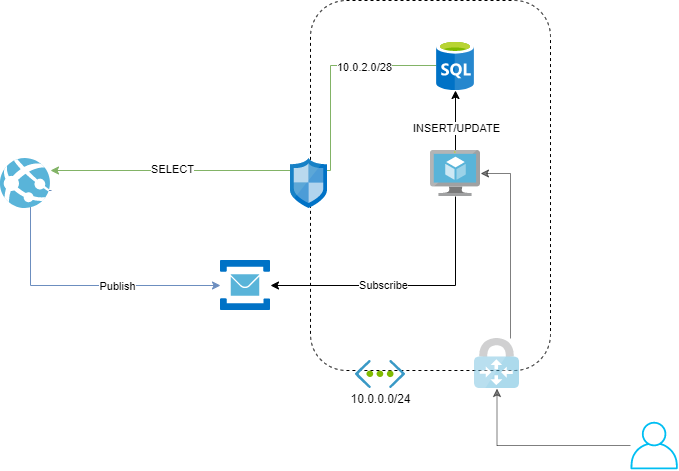

The diagram above was exported from draw.io. Its source (the exported page's mxGraphModel, read from the mxfile embedded in the PNG):
<mxGraphModel dx="1086" dy="967" grid="1" gridSize="10" guides="1" tooltips="1" connect="1" arrows="1" fold="1" page="1" pageScale="1" pageWidth="850" pageHeight="1100" math="0" shadow="0">
  <root>
    <mxCell id="0" />
    <mxCell id="1" parent="0" />
    <mxCell id="o3lFI7oI0-4XkqtpzCb_-1" value="" style="rounded=1;whiteSpace=wrap;html=1;dashed=1;" parent="1" vertex="1">
      <mxGeometry x="350" y="460" width="240" height="370" as="geometry" />
    </mxCell>
    <mxCell id="o3lFI7oI0-4XkqtpzCb_-19" style="edgeStyle=orthogonalEdgeStyle;rounded=0;orthogonalLoop=1;jettySize=auto;html=1;fillColor=#dae8fc;strokeColor=#6c8ebf;" parent="1" target="o3lFI7oI0-4XkqtpzCb_-9" edge="1">
      <mxGeometry relative="1" as="geometry">
        <mxPoint x="91" y="650" as="sourcePoint" />
        <mxPoint x="471" y="745" as="targetPoint" />
        <Array as="points">
          <mxPoint x="70" y="650" />
          <mxPoint x="70" y="745" />
        </Array>
      </mxGeometry>
    </mxCell>
    <mxCell id="o3lFI7oI0-4XkqtpzCb_-30" value="Publish" style="edgeLabel;html=1;align=center;verticalAlign=middle;resizable=0;points=[];" parent="o3lFI7oI0-4XkqtpzCb_-19" vertex="1" connectable="0">
      <mxGeometry x="0.3197" relative="1" as="geometry">
        <mxPoint as="offset" />
      </mxGeometry>
    </mxCell>
    <mxCell id="o3lFI7oI0-4XkqtpzCb_-2" value="" style="aspect=fixed;html=1;points=[];align=center;image;fontSize=12;image=img/lib/mscae/App_Services.svg;dashed=1;" parent="1" vertex="1">
      <mxGeometry x="40" y="618" width="50" height="50" as="geometry" />
    </mxCell>
    <mxCell id="o3lFI7oI0-4XkqtpzCb_-3" value="" style="aspect=fixed;html=1;points=[];align=center;image;fontSize=12;image=img/lib/mscae/Virtual_Network.svg;dashed=1;" parent="1" vertex="1">
      <mxGeometry x="395" y="820" width="50" height="28.000000000000004" as="geometry" />
    </mxCell>
    <mxCell id="o3lFI7oI0-4XkqtpzCb_-17" style="edgeStyle=orthogonalEdgeStyle;rounded=0;orthogonalLoop=1;jettySize=auto;html=1;" parent="1" source="o3lFI7oI0-4XkqtpzCb_-5" target="o3lFI7oI0-4XkqtpzCb_-8" edge="1">
      <mxGeometry relative="1" as="geometry" />
    </mxCell>
    <mxCell id="o3lFI7oI0-4XkqtpzCb_-33" value="INSERT/UPDATE" style="edgeLabel;html=1;align=center;verticalAlign=middle;resizable=0;points=[];" parent="o3lFI7oI0-4XkqtpzCb_-17" vertex="1" connectable="0">
      <mxGeometry x="-0.2413" relative="1" as="geometry">
        <mxPoint as="offset" />
      </mxGeometry>
    </mxCell>
    <mxCell id="o3lFI7oI0-4XkqtpzCb_-29" style="edgeStyle=orthogonalEdgeStyle;rounded=0;orthogonalLoop=1;jettySize=auto;html=1;" parent="1" source="o3lFI7oI0-4XkqtpzCb_-5" target="o3lFI7oI0-4XkqtpzCb_-9" edge="1">
      <mxGeometry relative="1" as="geometry">
        <Array as="points">
          <mxPoint x="495" y="745" />
        </Array>
      </mxGeometry>
    </mxCell>
    <mxCell id="o3lFI7oI0-4XkqtpzCb_-31" value="Subscribe" style="edgeLabel;html=1;align=center;verticalAlign=middle;resizable=0;points=[];" parent="o3lFI7oI0-4XkqtpzCb_-29" vertex="1" connectable="0">
      <mxGeometry x="0.1854" y="-1" relative="1" as="geometry">
        <mxPoint as="offset" />
      </mxGeometry>
    </mxCell>
    <mxCell id="o3lFI7oI0-4XkqtpzCb_-5" value="" style="aspect=fixed;html=1;points=[];align=center;image;fontSize=12;image=img/lib/mscae/Virtual_Machine.svg;dashed=1;" parent="1" vertex="1">
      <mxGeometry x="470" y="610" width="50" height="46" as="geometry" />
    </mxCell>
    <mxCell id="o3lFI7oI0-4XkqtpzCb_-18" style="edgeStyle=orthogonalEdgeStyle;rounded=0;orthogonalLoop=1;jettySize=auto;html=1;fillColor=#d5e8d4;strokeColor=#82b366;" parent="1" source="o3lFI7oI0-4XkqtpzCb_-8" target="o3lFI7oI0-4XkqtpzCb_-2" edge="1">
      <mxGeometry relative="1" as="geometry">
        <Array as="points">
          <mxPoint x="370" y="525" />
          <mxPoint x="370" y="630" />
        </Array>
      </mxGeometry>
    </mxCell>
    <mxCell id="o3lFI7oI0-4XkqtpzCb_-23" value="10.0.2.0/28" style="edgeLabel;html=1;align=center;verticalAlign=middle;resizable=0;points=[];" parent="o3lFI7oI0-4XkqtpzCb_-18" vertex="1" connectable="0">
      <mxGeometry x="-0.704" y="1" relative="1" as="geometry">
        <mxPoint as="offset" />
      </mxGeometry>
    </mxCell>
    <mxCell id="o3lFI7oI0-4XkqtpzCb_-32" value="SELECT" style="edgeLabel;html=1;align=center;verticalAlign=middle;resizable=0;points=[];" parent="o3lFI7oI0-4XkqtpzCb_-18" vertex="1" connectable="0">
      <mxGeometry x="0.5057" y="-2" relative="1" as="geometry">
        <mxPoint as="offset" />
      </mxGeometry>
    </mxCell>
    <mxCell id="o3lFI7oI0-4XkqtpzCb_-8" value="" style="aspect=fixed;html=1;points=[];align=center;image;fontSize=12;image=img/lib/mscae/SQL_Database_generic.svg;dashed=1;" parent="1" vertex="1">
      <mxGeometry x="476" y="500" width="38" height="50" as="geometry" />
    </mxCell>
    <mxCell id="o3lFI7oI0-4XkqtpzCb_-9" value="" style="aspect=fixed;html=1;points=[];align=center;image;fontSize=12;image=img/lib/mscae/Service_Bus.svg;dashed=1;" parent="1" vertex="1">
      <mxGeometry x="260" y="720" width="50" height="50" as="geometry" />
    </mxCell>
    <mxCell id="o3lFI7oI0-4XkqtpzCb_-7" value="" style="aspect=fixed;html=1;points=[];align=center;image;fontSize=12;image=img/lib/mscae/Network_Security_Groups_Classic.svg;dashed=1;" parent="1" vertex="1">
      <mxGeometry x="330" y="618" width="37" height="50" as="geometry" />
    </mxCell>
    <mxCell id="o3lFI7oI0-4XkqtpzCb_-22" value="10.0.0.0/24" style="text;html=1;align=center;verticalAlign=middle;resizable=0;points=[];autosize=1;" parent="1" vertex="1">
      <mxGeometry x="380" y="848" width="80" height="20" as="geometry" />
    </mxCell>
    <mxCell id="o3lFI7oI0-4XkqtpzCb_-28" style="edgeStyle=orthogonalEdgeStyle;rounded=0;orthogonalLoop=1;jettySize=auto;html=1;opacity=50;" parent="1" source="o3lFI7oI0-4XkqtpzCb_-25" target="o3lFI7oI0-4XkqtpzCb_-5" edge="1">
      <mxGeometry relative="1" as="geometry">
        <Array as="points">
          <mxPoint x="550" y="633" />
        </Array>
      </mxGeometry>
    </mxCell>
    <mxCell id="o3lFI7oI0-4XkqtpzCb_-25" value="" style="aspect=fixed;html=1;points=[];align=center;image;fontSize=12;image=img/lib/mscae/VPN_Gateway.svg;dashed=1;opacity=50;" parent="1" vertex="1">
      <mxGeometry x="514" y="798" width="45" height="50" as="geometry" />
    </mxCell>
    <mxCell id="o3lFI7oI0-4XkqtpzCb_-27" style="edgeStyle=orthogonalEdgeStyle;rounded=0;orthogonalLoop=1;jettySize=auto;html=1;opacity=50;" parent="1" source="o3lFI7oI0-4XkqtpzCb_-26" target="o3lFI7oI0-4XkqtpzCb_-25" edge="1">
      <mxGeometry relative="1" as="geometry" />
    </mxCell>
    <mxCell id="o3lFI7oI0-4XkqtpzCb_-26" value="" style="outlineConnect=0;fontColor=#000000;gradientColor=none;fillColor=#00BEF2;strokeColor=none;dashed=1;verticalLabelPosition=bottom;verticalAlign=top;align=center;html=1;fontSize=12;fontStyle=0;aspect=fixed;pointerEvents=1;shape=mxgraph.aws4.user;fontFamily=Helvetica;" parent="1" vertex="1">
      <mxGeometry x="670" y="880" width="47.5" height="50" as="geometry" />
    </mxCell>
  </root>
</mxGraphModel>